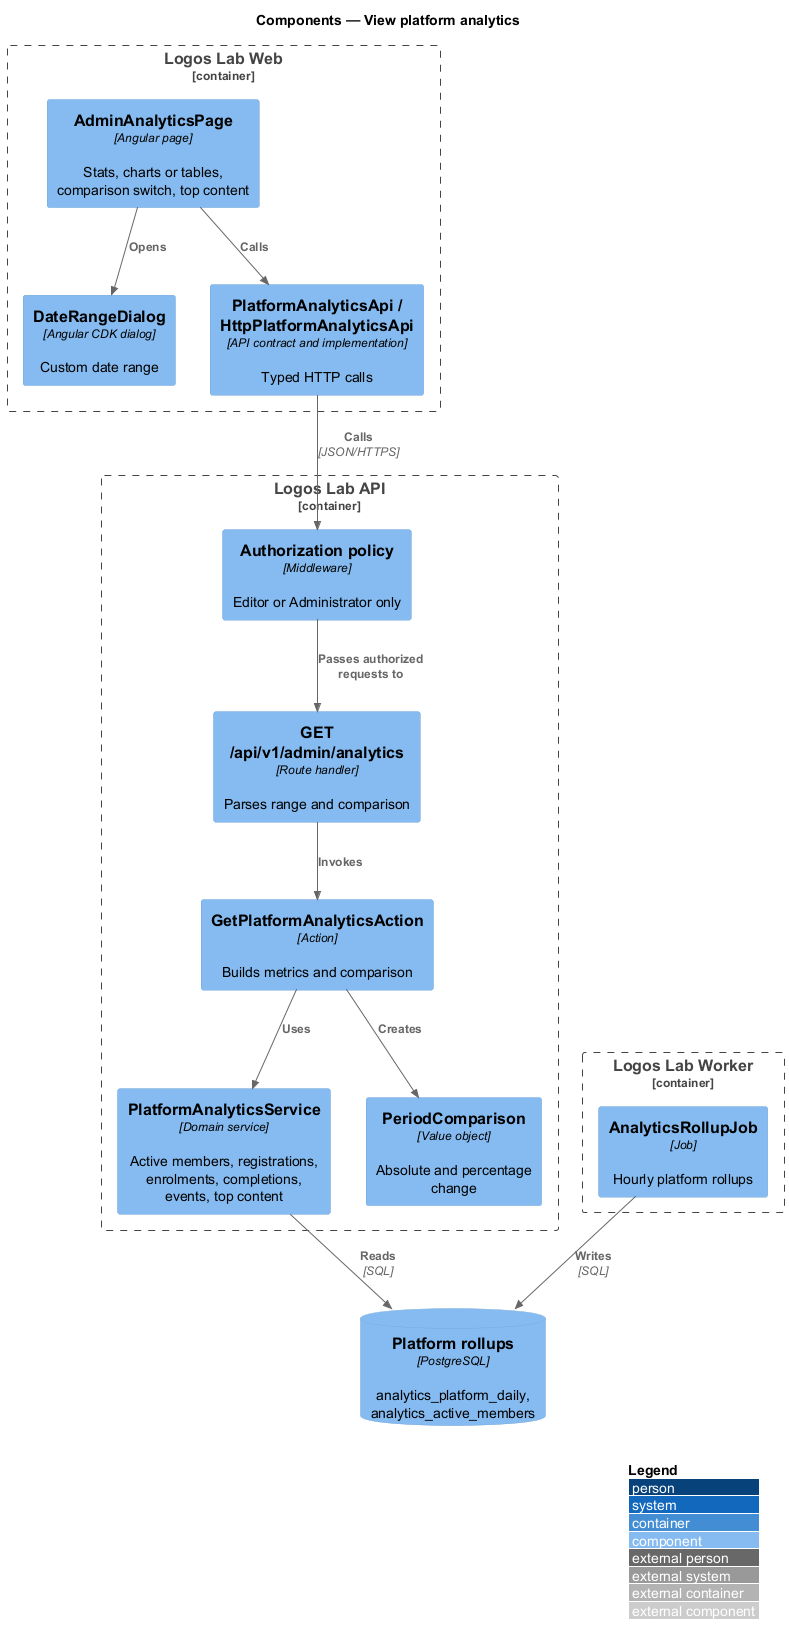

The diagram above was rendered by PlantUML. Its source (embedded in the PNG):
@startuml
!include <C4/C4_Component>
LAYOUT_WITH_LEGEND()
title Components — View platform analytics
Container_Boundary(web, "Logos Lab Web") {
  Component(page, "AdminAnalyticsPage", "Angular page", "Stats, charts or tables, comparison switch, top content")
  Component(range, "DateRangeDialog", "Angular CDK dialog", "Custom date range")
  Component(client, "PlatformAnalyticsApi / HttpPlatformAnalyticsApi", "API contract and implementation", "Typed HTTP calls")
}
Container_Boundary(api, "Logos Lab API") {
  Component(mw, "Authorization policy", "Middleware", "Editor or Administrator only")
  Component(route, "GET /api/v1/admin/analytics", "Route handler", "Parses range and comparison")
  Component(action, "GetPlatformAnalyticsAction", "Action", "Builds metrics and comparison")
  Component(service, "PlatformAnalyticsService", "Domain service", "Active members, registrations, enrolments, completions, events, top content")
  Component(compare, "PeriodComparison", "Value object", "Absolute and percentage change")
}
Container_Boundary(worker, "Logos Lab Worker") {
  Component(job, "AnalyticsRollupJob", "Job", "Hourly platform rollups")
}
ComponentDb(db, "Platform rollups", "PostgreSQL", "analytics_platform_daily, analytics_active_members")
Rel(page, range, "Opens")
Rel(page, client, "Calls")
Rel(client, mw, "Calls", "JSON/HTTPS")
Rel(mw, route, "Passes authorized requests to")
Rel(route, action, "Invokes")
Rel(action, service, "Uses")
Rel(action, compare, "Creates")
Rel(service, db, "Reads", "SQL")
Rel(job, db, "Writes", "SQL")
@enduml